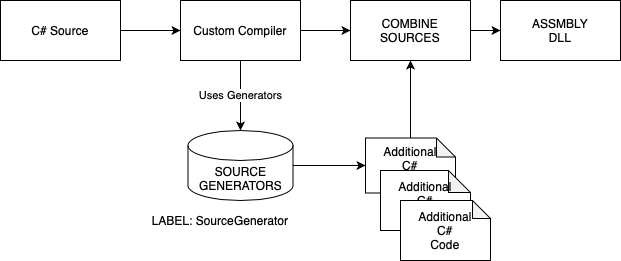

The diagram above was exported from draw.io. Its source (the exported page's mxGraphModel, read from the mxfile embedded in the PNG):
<mxGraphModel dx="1281" dy="1009" grid="1" gridSize="10" guides="1" tooltips="1" connect="1" arrows="1" fold="1" page="1" pageScale="1" pageWidth="850" pageHeight="1100" math="0" shadow="0">
  <root>
    <mxCell id="0" />
    <mxCell id="1" parent="0" />
    <mxCell id="GEgLIxunhrNX05h3XrFV-1" value="C# Source" style="rounded=0;whiteSpace=wrap;html=1;" vertex="1" parent="1">
      <mxGeometry x="40" y="40" width="120" height="60" as="geometry" />
    </mxCell>
    <mxCell id="GEgLIxunhrNX05h3XrFV-2" value="" style="endArrow=classic;html=1;entryX=0;entryY=0.5;entryDx=0;entryDy=0;" edge="1" parent="1" target="GEgLIxunhrNX05h3XrFV-3">
      <mxGeometry width="50" height="50" relative="1" as="geometry">
        <mxPoint x="160" y="70" as="sourcePoint" />
        <mxPoint x="450" y="490" as="targetPoint" />
        <Array as="points" />
      </mxGeometry>
    </mxCell>
    <mxCell id="GEgLIxunhrNX05h3XrFV-18" value="" style="edgeStyle=orthogonalEdgeStyle;rounded=0;orthogonalLoop=1;jettySize=auto;html=1;" edge="1" parent="1" source="GEgLIxunhrNX05h3XrFV-3" target="GEgLIxunhrNX05h3XrFV-6">
      <mxGeometry relative="1" as="geometry" />
    </mxCell>
    <mxCell id="GEgLIxunhrNX05h3XrFV-25" value="Uses Generators" style="edgeStyle=orthogonalEdgeStyle;rounded=0;orthogonalLoop=1;jettySize=auto;html=1;exitX=0.5;exitY=1;exitDx=0;exitDy=0;" edge="1" parent="1" source="GEgLIxunhrNX05h3XrFV-3" target="GEgLIxunhrNX05h3XrFV-12">
      <mxGeometry relative="1" as="geometry" />
    </mxCell>
    <mxCell id="GEgLIxunhrNX05h3XrFV-3" value="Custom Compiler" style="rounded=0;whiteSpace=wrap;html=1;" vertex="1" parent="1">
      <mxGeometry x="220" y="40" width="120" height="60" as="geometry" />
    </mxCell>
    <mxCell id="GEgLIxunhrNX05h3XrFV-26" style="edgeStyle=orthogonalEdgeStyle;rounded=0;orthogonalLoop=1;jettySize=auto;html=1;entryX=0.5;entryY=1;entryDx=0;entryDy=0;" edge="1" parent="1" source="GEgLIxunhrNX05h3XrFV-5" target="GEgLIxunhrNX05h3XrFV-6">
      <mxGeometry relative="1" as="geometry" />
    </mxCell>
    <mxCell id="GEgLIxunhrNX05h3XrFV-5" value="Additional&lt;br&gt;C#&lt;br&gt;Code" style="shape=note;whiteSpace=wrap;html=1;backgroundOutline=1;darkOpacity=0.05;size=19;" vertex="1" parent="1">
      <mxGeometry x="405" y="177.5" width="90" height="55" as="geometry" />
    </mxCell>
    <mxCell id="GEgLIxunhrNX05h3XrFV-21" style="edgeStyle=orthogonalEdgeStyle;rounded=0;orthogonalLoop=1;jettySize=auto;html=1;entryX=0;entryY=0.5;entryDx=0;entryDy=0;" edge="1" parent="1" source="GEgLIxunhrNX05h3XrFV-6" target="GEgLIxunhrNX05h3XrFV-20">
      <mxGeometry relative="1" as="geometry" />
    </mxCell>
    <mxCell id="GEgLIxunhrNX05h3XrFV-6" value="COMBINE&lt;br&gt;SOURCES" style="rounded=0;whiteSpace=wrap;html=1;" vertex="1" parent="1">
      <mxGeometry x="390" y="40" width="120" height="60" as="geometry" />
    </mxCell>
    <mxCell id="GEgLIxunhrNX05h3XrFV-7" value="Additional&lt;br&gt;C#&lt;br&gt;Code" style="shape=note;whiteSpace=wrap;html=1;backgroundOutline=1;darkOpacity=0.05;size=22;" vertex="1" parent="1">
      <mxGeometry x="420" y="210" width="90" height="60" as="geometry" />
    </mxCell>
    <mxCell id="GEgLIxunhrNX05h3XrFV-8" value="Additional&lt;br&gt;C#&lt;br&gt;Code" style="shape=note;whiteSpace=wrap;html=1;backgroundOutline=1;darkOpacity=0.05;size=18;" vertex="1" parent="1">
      <mxGeometry x="440" y="240" width="90" height="60" as="geometry" />
    </mxCell>
    <mxCell id="GEgLIxunhrNX05h3XrFV-16" style="edgeStyle=orthogonalEdgeStyle;rounded=0;orthogonalLoop=1;jettySize=auto;html=1;entryX=0;entryY=0.5;entryDx=0;entryDy=0;entryPerimeter=0;" edge="1" parent="1" source="GEgLIxunhrNX05h3XrFV-12" target="GEgLIxunhrNX05h3XrFV-5">
      <mxGeometry relative="1" as="geometry" />
    </mxCell>
    <mxCell id="GEgLIxunhrNX05h3XrFV-12" value="SOURCE&lt;br&gt;GENERATORS" style="shape=cylinder3;whiteSpace=wrap;html=1;boundedLbl=1;backgroundOutline=1;size=15;" vertex="1" parent="1">
      <mxGeometry x="227.5" y="170" width="105" height="70" as="geometry" />
    </mxCell>
    <mxCell id="GEgLIxunhrNX05h3XrFV-19" value="LABEL: SourceGenerator" style="text;html=1;strokeColor=none;fillColor=none;align=center;verticalAlign=middle;whiteSpace=wrap;rounded=0;" vertex="1" parent="1">
      <mxGeometry x="160" y="250" width="200" height="20" as="geometry" />
    </mxCell>
    <mxCell id="GEgLIxunhrNX05h3XrFV-20" value="ASSMBLY&lt;br&gt;DLL" style="rounded=0;whiteSpace=wrap;html=1;" vertex="1" parent="1">
      <mxGeometry x="540" y="40" width="120" height="60" as="geometry" />
    </mxCell>
  </root>
</mxGraphModel>